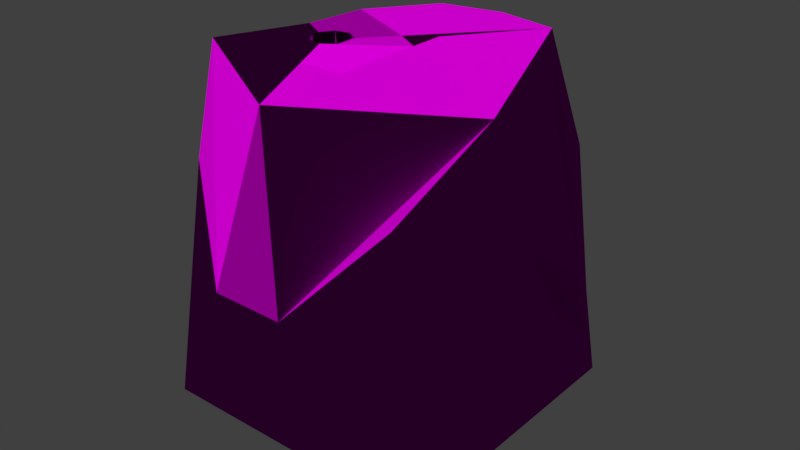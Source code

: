# Source: Terrain.blend  (saved by Blender 2.79.0; exported with 4.5.12 LTS)
import bpy
from mathutils import Matrix  # noqa: F401  (used for matrix-valued properties, if any)

bpy.ops.wm.read_factory_settings(use_empty=True)
scene = bpy.context.scene
scene.name = 'Scene'

# ---- collections
col_collection_1 = bpy.data.collections.new('Collection 1'); scene.collection.children.link(col_collection_1)

# ---- images (referenced by path relative to the original .blend; pixels are not part of the script)
import os
ASSET_DIR = os.environ.get("B2B_ASSET_DIR", "")  # directory of the original .blend (textures are referenced by path, not embedded)
HERE = os.path.dirname(os.path.abspath(__file__))  # packed textures are extracted next to this script under _unpacked/

def load_image(name, relpath, width, height, colorspace="sRGB"):
    """Load a texture the original file referenced (path relative to the .blend, or extracted next to this script)."""
    p = next((c for c in (os.path.join(HERE, relpath), os.path.join(ASSET_DIR, relpath)) if relpath and os.path.exists(c)), "")
    if p:
        img = bpy.data.images.load(p, check_existing=True)
        img.name = name
    else:  # same state as the original file: an image datablock whose file is absent (Cycles renders it pink)
        img = bpy.data.images.new(name, width, height)
        img.source = "FILE"
        img.filepath = "//" + (relpath or name)
    img.colorspace_settings.name = colorspace
    return img
img_ypejmixlrdzaima7qrinxz2ru1ux7p35st3wdukkusqy2sjuhadrpkag4pzwgli = load_image('ypejmixlrdzaima7qrinxz2ru1ux7p35st3wdukkusqy2sjuhadrpkag4pzwgli', 'ypejmixlrdzaima7qrinxz2ru1ux7p35st3wdukkusqy2sjuhadrpkag4pzwglic-.jpg', 1024, 1024, 'sRGB')
img_ypejmixlrdzaima7qrinxz2ru1ux7p35st3wdukkusqy2sjuhadrpkag4pz_000 = load_image('ypejmixlrdzaima7qrinxz2ru1ux7p35st3wdukkusqy2sjuhadrpkag4pz.000', 'ypejmixlrdzaima7qrinxz2ru1ux7p35st3wdukkusqy2sjuhadrpkag4pzwglic-.jpg', 1024, 1024, 'Non-Color')

# ---- materials (node trees are filled in below, after node groups)
mat_ice = bpy.data.materials.new('Ice')
mat_ice.alpha_threshold = 0.0
mat_ice.use_transparent_shadow = False
mat_ice.roughness = 0.5

# ---- material node trees
mat_ice.use_nodes = True; mat_ice.node_tree.nodes.clear()
_N = mat_ice.node_tree.nodes; _L = mat_ice.node_tree.links
n0 = _N.new('ShaderNodeBsdfDiffuse'); n0.name = 'Diffuse BSDF'; n0.location = (-33, 383)
n1 = _N.new('ShaderNodeOutputMaterial'); n1.name = 'Material Output'; n1.location = (318, 323)
n2 = _N.new('ShaderNodeTexImage'); n2.name = 'Image Texture'; n2.location = (-367, 483)
n2.width = 140
n2.image = img_ypejmixlrdzaima7qrinxz2ru1ux7p35st3wdukkusqy2sjuhadrpkag4pzwgli
n3 = _N.new('ShaderNodeTexImage'); n3.name = 'Image Texture.001'; n3.location = (-581, 150)
n3.width = 267
n3.image = img_ypejmixlrdzaima7qrinxz2ru1ux7p35st3wdukkusqy2sjuhadrpkag4pz_000
n4 = _N.new('ShaderNodeNormalMap'); n4.name = 'Normal Map'; n4.location = (-261, 207)
n4.inputs[0].default_value = 3.2
_L.new(n0.outputs[0], n1.inputs[0])
_L.new(n2.outputs[0], n0.inputs[0])
_L.new(n3.outputs[0], n4.inputs[1])
_L.new(n4.outputs[0], n0.inputs[2])
n1.is_active_output = True

# ---- world
world_world = bpy.data.worlds.new('World'); scene.world = world_world
world_world.color = (0.05088, 0.05088, 0.05088)
world_world.use_sun_shadow = False
world_world.sun_shadow_jitter_overblur = 0.0
world_world.cycles.sampling_method = 'MANUAL'

# ---- meshes
me_cylinder_007 = bpy.data.meshes.new('Cylinder.007')
me_cylinder_007.from_pydata([(-1.044, 0.2161, 0.0), (-0.9838, 0.2994, 0.5), (-0.8597, -0.8597, -1.0), (-0.9239, -0.3827, 1.0), (-1.044, 0.2161, 0.0), (-1.069, -0.3078, -0.5), (-0.9838, 0.2994, 0.5), (-1.13, 0.1081, -0.5), (-1.127, -0.2149, -1.0), (-0.9688, -0.1581, 0.625), (-1.0, -0.2714, 0.125), (-1.005, -0.1394, 0.25), (-0.9641, -0.2901, 0.5), (-0.5535, 0.001415, 1.0), (-0.5535, 0.001415, -1.0), (-0.5351, 0.09391, -1.0), (-0.5535, 0.04949, 1.0), (-0.5351, 0.09391, 0.0), (-0.5535, 0.001415, 0.0), (-0.5559, 0.02545, -0.5), (-0.5535, 0.04949, 0.0), (-0.7078, 0.1391, 1.0)], [(1, 21), (5, 8), (14, 2)], [(20, 19, 15, 17), (4, 11, 9), (9, 12, 3, 6), (7, 5, 10, 11), (18, 19, 20), (20, 16, 13, 18), (15, 19, 14), (14, 8, 15), (16, 21, 3), (3, 21, 6)])
_uv = me_cylinder_007.uv_layers.new(name='UVMap')
_uv.uv.foreach_set('vector', [0.6051, 0.5, 0.593, 0.25, 0.6278, 0.0, 0.6278, 0.5, 0.7161, 0.366, 0.6278, 0.1666, 0.7161, 0.0, 0.496, 0.2025, 0.4067, 0.1858, 0.5811, 0.0, 0.5811, 0.4234, 0.4067, 0.3775, 0.1971, 0.3775, 0.2103, 0.06292, 0.2758, 0.0, 0.5811, 0.5, 0.593, 0.25, 0.6051, 0.5, 0.6051, 0.5, 0.6051, 1.0, 0.5811, 1.0, 0.5811, 0.5, 0.6278, 0.0, 0.593, 0.25, 0.5811, 1.916e-05, 0.6278, 0.6702, 0.6646, 0.366, 0.6646, 0.6998, 0.1971, 0.3894, 0.2854, 0.3775, 0.2854, 0.6599, 0.0, 0.0, 0.1971, 0.2022, 7.45e-09, 0.4239])
me_cylinder_007.materials.append(mat_ice)
me_cylinder_007.use_remesh_preserve_volume = False
me_cylinder_007.use_remesh_preserve_attributes = False
me_cylinder_007.use_mirror_vertex_groups = False
me_cylinder_007.update()
me_cylinder_006 = bpy.data.meshes.new('Cylinder.006')
me_cylinder_006.from_pydata([(0.3827, 0.9239, 1.0), (0.8597, 0.8597, -1.0), (0.9239, -0.3827, 1.0), (0.8597, -0.8597, -1.0), (1.087, 0.2161, 0.0), (0.2161, -1.087, 0.0), (-0.2161, -1.087, 0.0), (0.7697, 0.6519, 0.5), (1.069, -0.3078, -0.5), (1.151, 0.1081, -0.5), (0.9225, -0.4991, 0.5), (0.6519, -0.7697, 0.5), (0.9448, 0.6184, -0.625), (1.021, -0.1394, 0.25), (-2.98e-07, -0.9239, 1.0), (-0.3302, -0.043, 1.0), (-0.3302, -0.043, -1.0), (-0.3119, 0.04949, -1.0), (-0.3119, 0.001415, -1.0), (-0.3302, 0.09391, 1.0), (-0.3095, 0.02545, 0.5), (-0.3119, 0.001415, 0.0), (-0.3302, 0.09391, 0.0), (-0.3189, 0.07261, 0.5), (-0.3189, 0.07261, -0.5), (-0.3302, -0.043, 0.0), (-0.3119, 0.04949, 0.0), (-0.1099, 0.2558, 1.0), (-0.163, 0.2886, 1.0), (1.192e-07, 0.1879, 1.0), (-1.49e-08, 0.4784, 1.0), (-8.941e-08, 0.4049, 1.0), (0.2086, 0.6878, 1.0), (0.196, 0.7066, 1.0), (-0.267, -0.3827, 1.0), (-9.493e-08, -0.3827, 1.0), (-0.09407, 0.3689, 1.0), (-0.06615, 0.3152, 1.0), (-0.1327, 0.1327, -1.0), (0.3561, 0.3561, -1.0), (0.3133, 0.4594, -1.0), (0.8597, -0.8597, -1.0), (-0.8597, -0.8597, -1.0), (0.2161, -1.087, 0.0), (-0.3302, -0.043, 1.0), (-0.3302, -0.043, -1.0), (-0.4087, -0.09539, 1.0), (-0.4087, -0.09539, -1.0), (-0.3642, -0.077, -1.0), (-0.3642, -0.077, 0.0), (-0.3855, -0.08838, 0.5), (-0.4087, -0.09539, 0.0), (-0.3302, -0.043, 0.0), (-0.163, 0.2886, 1.0), (1.192e-07, 0.1879, 1.0), (-9.493e-08, -0.3827, 1.0), (3.576e-07, 2.98e-07, -1.0), (0.3827, 0.9239, 1.0), (0.8597, 0.8597, -1.0), (1.087, 0.2161, 0.0), (0.4991, 0.9225, 0.5), (0.7697, 0.6519, 0.5), (1.151, 0.1081, -0.5), (0.6926, 0.7866, 0.25), (0.9448, 0.6184, -0.625), (0.4554, 0.923, 0.6875), (-0.1099, 0.2558, 1.0), (-0.163, 0.2886, 1.0), (1.192e-07, 0.1879, 1.0), (-1.49e-08, 0.4784, 1.0), (-8.941e-08, 0.4049, 1.0), (0.2086, 0.6878, 1.0), (0.196, 0.7066, 1.0), (-0.09407, 0.3689, 1.0), (-0.06615, 0.3152, 1.0), (0.3561, 0.3561, -1.0), (0.3133, 0.4594, -1.0), (0.3061, 0.4769, -1.0), (-0.8597, -0.8597, -1.0), (-0.3302, -0.043, -1.0), (-0.3119, 0.04949, -1.0), (-0.4087, -0.09539, -1.0), (-0.3119, 0.001415, -1.0), (-0.3642, -0.077, -1.0), (-0.3302, 0.09391, 1.0), (-0.3302, 0.09391, 0.0), (-0.3189, 0.07261, -0.5), (-0.163, 0.2886, 1.0), (-0.1568, 0.1568, -1.0)], [(63, 60), (57, 61), (79, 82), (86, 80), (81, 83), (83, 79), (84, 85), (88, 80), (84, 87), (82, 38), (78, 56)], [(3, 1, 9, 8), (4, 7, 0, 2), (13, 10, 8, 9), (10, 11, 3, 8), (5, 11, 2, 14), (5, 14, 6), (2, 11, 10, 13), (2, 13, 4), (13, 9, 12, 4), (3, 11, 5), (15, 19, 23, 20), (20, 26, 21), (23, 26, 20), (23, 19, 28, 36, 30, 33, 0, 20), (19, 15, 27, 28), (26, 17, 18, 21), (22, 24, 26, 23), (25, 15, 20, 21), (0, 32, 31, 37, 27, 15, 20), (26, 24, 17), (23, 19, 22), (18, 16, 25, 21), (2, 0, 32), (27, 15, 29), (29, 35, 2), (32, 31, 29, 2), (2, 35, 14), (35, 34, 14), (88, 38, 18, 17), (3, 56, 39), (40, 39, 56, 38), (39, 1, 3), (42, 41, 43, 6), (50, 49, 51), (49, 50, 44, 52), (46, 44, 50), (45, 48, 49, 52), (48, 47, 51, 49), (54, 44, 46, 34, 55), (56, 41, 42), (64, 62, 58, 63), (64, 61, 59), (61, 64, 63, 65), (58, 76, 77), (67, 66, 74, 73), (68, 74, 66), (69, 70, 71, 72), (72, 71, 57), (73, 74, 70, 69), (74, 68, 70), (58, 75, 76), (77, 76, 38, 88)])
_uv = me_cylinder_006.uv_layers.new(name='UVMap')
_uv.uv.foreach_set('vector', [1.0, 0.0, 1.0, 0.3492, 0.8826, 0.1968, 0.8902, 0.1118, 0.1094, 0.127, 0.2106, 0.2304, 0.282, 0.336, 0.0, 0.336, 0.2193, 0.5298, 0.1679, 0.6008, 0.1452, 0.3931, 0.2213, 0.3676, 0.1679, 0.6008, 0.09668, 0.6273, 0.0, 0.336, 0.1452, 0.3931, 0.3034, 0.2042, 0.4127, 0.3059, 0.4994, 0.4136, 0.282, 0.4136, 0.08562, 0.6902, 0.08562, 0.8861, 0.0, 0.7099, 0.2213, 0.6902, 0.09668, 0.6273, 0.1679, 0.6008, 0.2193, 0.5298, 0.0, 0.336, 0.04204, 0.181, 0.1094, 0.127, 0.04204, 0.181, 0.08359, 0.02539, 0.1931, 0.0, 0.1094, 0.127, 0.4389, 0.0, 0.4127, 0.3059, 0.3034, 0.2042, 0.2213, 0.336, 0.2488, 0.3361, 0.2441, 0.4377, 0.2344, 0.4377, 0.2344, 0.4377, 0.2393, 0.5393, 0.2296, 0.5393, 0.2441, 0.4377, 0.2393, 0.5393, 0.2344, 0.4377, 0.6889, 0.895, 0.5978, 0.8498, 0.6192, 0.8068, 0.628, 0.7891, 0.64, 0.765, 0.665, 0.7146, 0.6889, 0.6666, 0.6878, 0.8973, 0.736, 0.7177, 0.7588, 0.7017, 0.7347, 0.7732, 0.723, 0.7682, 0.2393, 0.5393, 0.2393, 0.7425, 0.2296, 0.7425, 0.2296, 0.5393, 0.2488, 0.5393, 0.2441, 0.6409, 0.2393, 0.5393, 0.2441, 0.4377, 0.4982, 0.6168, 0.4982, 0.8201, 0.4837, 0.7184, 0.4884, 0.6168, 0.5978, 0.9173, 0.5738, 0.8628, 0.545, 0.7976, 0.5359, 0.777, 0.5299, 0.7633, 0.4994, 0.6944, 0.5978, 0.6666, 0.2393, 0.5393, 0.2441, 0.6409, 0.2393, 0.7425, 0.2441, 0.4377, 0.2488, 0.3361, 0.2488, 0.5393, 0.4884, 0.4136, 0.4982, 0.4136, 0.4982, 0.6168, 0.4884, 0.6168, 0.723, 0.3792, 0.723, 0.6666, 0.672, 0.6358, 0.7347, 0.7732, 0.7588, 0.7017, 0.7588, 0.7836, 0.5939, 0.5582, 0.5496, 0.4511, 0.723, 0.3792, 0.672, 0.6358, 0.6108, 0.5989, 0.5939, 0.5582, 0.723, 0.3792, 0.723, 0.3792, 0.5496, 0.4511, 0.5075, 0.3495, 0.5496, 0.4511, 0.4994, 0.4718, 0.5075, 0.3495, 0.9239, 0.3933, 0.9171, 0.3946, 0.9158, 0.3495, 0.9239, 0.355, 0.4837, 0.7631, 0.309, 0.5883, 0.3813, 0.5159, 0.3726, 0.495, 0.3813, 0.5159, 0.309, 0.5883, 0.282, 0.5614, 0.3813, 0.5159, 0.4837, 0.4136, 0.4837, 0.7631, 0.7078, 0.0, 0.7078, 0.3495, 0.4994, 0.2187, 0.4994, 0.1308, 0.2629, 0.6409, 0.258, 0.5393, 0.2678, 0.5393, 0.258, 0.5393, 0.2629, 0.6409, 0.2488, 0.7425, 0.2488, 0.5393, 0.2678, 0.7425, 0.2488, 0.7425, 0.2629, 0.6409, 0.2488, 0.3361, 0.258, 0.336, 0.258, 0.5393, 0.2488, 0.5393, 0.258, 0.336, 0.2678, 0.336, 0.2678, 0.5393, 0.258, 0.5393, 0.1687, 0.8062, 0.1016, 0.7592, 0.08562, 0.7486, 0.1144, 0.6902, 0.1687, 0.6902, 0.7078, 0.1747, 0.8826, 0.0, 0.8826, 0.3495, 0.8358, 0.4176, 0.723, 0.4277, 0.8979, 0.3495, 0.8634, 0.6038, 0.8358, 0.4176, 0.8243, 0.6488, 0.7323, 0.5313, 0.8243, 0.6488, 0.8358, 0.4176, 0.8634, 0.6038, 0.8979, 0.7017, 0.9239, 0.6445, 0.9201, 0.5069, 0.9239, 0.5077, 0.2076, 0.8583, 0.1949, 0.8583, 0.1937, 0.8434, 0.2043, 0.8371, 0.1687, 0.8583, 0.1937, 0.8434, 0.1949, 0.8583, 0.1997, 0.8081, 0.1918, 0.8208, 0.186, 0.7496, 0.1902, 0.7477, 0.1902, 0.7477, 0.186, 0.7496, 0.1811, 0.6902, 0.2043, 0.8371, 0.1937, 0.8434, 0.1918, 0.8208, 0.1997, 0.8081, 0.1937, 0.8434, 0.1687, 0.8583, 0.1918, 0.8208, 0.9239, 0.6445, 0.8979, 0.5021, 0.9201, 0.5069, 0.9239, 0.5077, 0.9201, 0.5069, 0.9171, 0.3946, 0.9239, 0.3933])
me_cylinder_006.materials.append(mat_ice)
me_cylinder_006.use_remesh_preserve_volume = False
me_cylinder_006.use_remesh_preserve_attributes = False
me_cylinder_006.use_mirror_vertex_groups = False
me_cylinder_006.update()
me_cylinder_005 = bpy.data.meshes.new('Cylinder.005')
me_cylinder_005.from_pydata([(-0.2161, -1.087, 0.0), (-2.98e-07, -0.9239, 1.0), (-0.267, -0.3827, 1.0), (-0.8597, -0.8597, -1.0), (-0.9949, -0.4616, -0.25), (-0.9225, -0.4991, 0.5), (-0.6519, -0.7697, 0.5), (-0.4087, -0.09539, 1.0), (-0.4087, -0.09539, -1.0), (-0.5012, -0.077, 1.0), (-0.5012, -0.077, -1.0), (-0.4567, -0.09539, 0.0), (-0.5465, -0.0217, 0.5), (-0.4799, -0.08838, 0.5), (-0.3855, -0.08838, 0.5), (-0.5012, -0.077, 0.0), (-0.4087, -0.09539, 0.0), (-0.5198, -0.06167, -0.5), (-0.5351, -0.043, 0.0), (-0.4327, -0.09776, -0.5), (-0.8597, -0.8597, -1.0), (-0.9239, -0.3827, 1.0), (-1.069, -0.3078, -0.5), (-0.9949, -0.4616, -0.25), (-0.9225, -0.4991, 0.5), (-1.127, -0.2149, -1.0), (-0.9688, -0.1581, 0.625), (-1.0, -0.2714, 0.125), (-0.6519, -0.7697, 0.5), (-1.005, -0.1394, 0.25), (-0.9641, -0.2901, 0.5), (-0.5535, 0.001415, 1.0), (-0.5535, 0.001415, -1.0), (-0.4087, -0.09539, 1.0), (-0.4087, -0.09539, -1.0), (-0.5012, -0.077, 1.0), (-0.5012, -0.077, -1.0), (-0.5535, 0.04949, 1.0), (-0.5465, -0.0217, 0.5), (-0.5535, 0.001415, 0.0), (-0.5559, 0.02545, -0.5), (-0.5198, -0.06167, -0.5), (-0.5351, -0.043, 0.0)], [(36, 34), (7, 2)], [(4, 3, 6, 5), (0, 6, 3), (13, 11, 15), (9, 13, 15), (12, 9, 15, 18), (15, 17, 18), (14, 16, 7), (17, 15, 10), (9, 7, 13), (19, 10, 15, 11), (11, 13, 7, 16), (19, 8, 10), (16, 19, 11), (8, 19, 16), (27, 22, 25, 23), (30, 24, 28, 21), (20, 23, 25), (26, 29, 27, 30), (0, 1, 21, 28), (27, 23, 24, 30), (38, 42, 39), (41, 32, 39, 42), (38, 39, 31), (21, 31, 37), (20, 25, 32), (38, 31, 35), (32, 40, 39), (41, 36, 32), (1, 2, 21), (21, 2, 33, 35, 31)])
_uv = me_cylinder_005.uv_layers.new(name='UVMap')
_uv.uv.foreach_set('vector', [0.3129, 0.1461, 0.5229, 0.0, 0.305, 0.3986, 0.2098, 0.3427, 0.5229, 0.3626, 0.305, 0.3986, 0.5229, 0.0, 0.7308, 0.5489, 0.7379, 0.6993, 0.7235, 0.6993, 0.7235, 0.3986, 0.7308, 0.5489, 0.7235, 0.6993, 0.7038, 0.5489, 0.7235, 0.3986, 0.7235, 0.6993, 0.7098, 0.6993, 0.7235, 0.6993, 0.7164, 0.8496, 0.7098, 0.6993, 0.7842, 0.8489, 0.7979, 0.699, 0.7851, 0.9994, 0.7164, 0.8496, 0.7235, 0.6993, 0.7235, 1.0, 0.7235, 0.3986, 0.7508, 0.3986, 0.7308, 0.5489, 0.7447, 0.8496, 0.7235, 1.0, 0.7235, 0.6993, 0.7379, 0.6993, 0.812, 0.6996, 0.812, 0.8501, 0.7851, 0.9994, 0.7979, 0.699, 0.7447, 0.8496, 0.7508, 1.0, 0.7235, 1.0, 0.7979, 0.699, 0.8115, 0.5491, 0.812, 0.6996, 0.8107, 0.3986, 0.8115, 0.5491, 0.7979, 0.699, 0.03798, 0.3418, 0.0388, 0.1525, 0.003396, 0.002723, 0.0909, 0.2269, 0.0491, 0.4547, 0.1131, 0.4527, 0.2098, 0.4554, 0.08327, 0.604, 0.2098, 0.0, 0.0909, 0.2269, 0.003396, 0.002723, 0.01112, 0.4939, 0.0, 0.381, 0.03798, 0.3418, 0.0491, 0.4547, 0.2098, 0.4303, 0.5195, 0.3986, 0.5195, 0.7203, 0.3601, 0.592, 0.03798, 0.3418, 0.0909, 0.2269, 0.1131, 0.4527, 0.0491, 0.4547, 0.7653, 0.5489, 0.7722, 0.6993, 0.758, 0.6993, 0.7786, 0.8496, 0.758, 1.0, 0.758, 0.6993, 0.7722, 0.6993, 0.7653, 0.5489, 0.758, 0.6993, 0.758, 0.3986, 0.6913, 0.0, 0.5353, 0.03771, 0.5229, 0.0304, 0.6971, 0.3986, 0.7038, 0.6083, 0.5195, 0.6083, 0.7653, 0.5489, 0.758, 0.3986, 0.7842, 0.3986, 0.758, 1.0, 0.7508, 0.8496, 0.758, 0.6993, 0.7786, 0.8496, 0.7842, 1.0, 0.758, 1.0, 0.6913, 0.322, 0.5914, 0.1705, 0.6913, 0.0, 0.6913, 0.0, 0.5914, 0.1705, 0.5384, 0.09002, 0.5477, 0.06322, 0.5353, 0.03771])
me_cylinder_005.materials.append(mat_ice)
me_cylinder_005.use_remesh_preserve_volume = False
me_cylinder_005.use_remesh_preserve_attributes = False
me_cylinder_005.use_mirror_vertex_groups = False
me_cylinder_005.update()
me_cylinder_003 = bpy.data.meshes.new('Cylinder.003')
me_cylinder_003.from_pydata([(-0.3456, 0.1126, -0.5), (-0.3302, 0.09391, 0.0), (-0.3189, 0.07261, -0.5), (-0.1327, 0.1327, -1.0), (3.576e-07, 2.98e-07, -1.0), (-2.563e-08, 1.216, -1.0), (0.0, 1.0, 1.0), (0.3827, 0.9239, 1.0), (0.8597, 0.8597, -1.0), (-0.8597, 0.8597, -1.0), (-0.3827, 0.9239, 1.0), (-1.044, 0.2161, 0.0), (-0.7376, 0.8905, -0.5), (-0.9838, 0.2994, 0.5), (0.4991, 0.9225, 0.5), (-1.282e-08, 1.108, 0.0), (-0.4991, 0.9225, 0.5), (-0.7697, 0.6519, 0.5), (0.7697, 0.6519, 0.5), (0.6926, 0.7866, 0.25), (-0.6926, 0.7866, 0.25), (0.3078, 1.069, -0.5), (0.2204, 0.9886, 0.625), (0.235, 1.002, 0.4375), (-0.3078, 1.069, -0.5), (-0.2204, 0.9886, 0.625), (-0.9062, 0.5664, -0.25), (-0.235, 1.002, 0.4375), (-0.8524, 0.7208, -0.5), (-0.8299, 0.6688, -0.125), (-0.9287, 0.6184, -0.625), (0.4554, 0.923, 0.6875), (-8.01e-09, 1.067, 0.375), (-0.4554, 0.923, 0.6875), (-0.4567, 0.1463, -1.0), (-0.3642, 0.1279, -1.0), (-0.4087, 0.1463, 1.0), (-0.3642, 0.1279, 0.0), (-0.5198, 0.1126, -0.5), (-0.3456, 0.1126, -0.5), (-0.5012, 0.1279, 2.384e-07), (-0.4799, 0.1393, 0.5), (-0.4327, 0.1487, -0.5), (-0.4087, 0.1463, 0.0), (-0.4567, 0.1463, 0.0), (-0.3855, 0.1393, 0.5), (-0.163, 0.2886, 1.0), (-1.49e-08, 0.4784, 1.0), (0.196, 0.7066, 1.0), (-0.09407, 0.3689, 1.0), (0.3061, 0.4769, -1.0), (-0.8597, -0.8597, -1.0), (-0.8597, 0.8597, -1.0), (-1.044, 0.2161, 0.0), (-1.069, -0.3078, -0.5), (-0.9838, 0.2994, 0.5), (-1.13, 0.1081, -0.5), (-1.127, -0.2149, -1.0), (-0.9688, -0.1581, 0.625), (-0.9062, 0.5664, -0.25), (-0.8524, 0.7208, -0.5), (-0.9287, 0.6184, -0.625), (-1.005, -0.1394, 0.25), (-0.3302, -0.043, -1.0), (-0.4567, 0.1463, -1.0), (-0.5535, 0.001415, -1.0), (-0.3119, 0.04949, -1.0), (-0.3642, 0.1279, -1.0), (-0.4087, -0.09539, -1.0), (-0.5012, 0.1279, 1.0), (-0.5351, 0.09391, -1.0), (-0.3119, 0.001415, -1.0), (-0.3642, -0.077, -1.0), (-0.5012, -0.077, -1.0), (-0.5535, 0.04949, 1.0), (-0.3302, 0.09391, 1.0), (-0.4087, 0.1463, 1.0), (-0.5351, 0.09391, 0.0), (-0.3642, 0.1279, 0.0), (-0.5198, 0.1126, -0.5), (-0.3456, 0.1126, -0.5), (-0.5012, 0.1279, 2.384e-07), (-0.3302, 0.09391, 0.0), (-0.5535, 0.04949, 0.0), (-0.3189, 0.07261, -0.5), (-0.3855, 0.1393, 0.5), (-0.163, 0.2886, 1.0), (-0.6679, 0.5261, 1.0), (-0.1568, 0.1568, -1.0), (-0.7078, 0.1391, 1.0)], [], [(1, 0, 2), (8, 21, 14, 19), (33, 27, 16, 20), (17, 10, 25, 33), (20, 16, 24, 12), (24, 9, 28, 12), (19, 14, 23, 31), (5, 9, 24), (5, 24, 15), (23, 15, 27, 32), (22, 31, 23, 32), (27, 15, 24, 16), (29, 26, 13, 17), (14, 21, 15, 23), (32, 25, 6, 22), (20, 29, 17, 33), (5, 15, 21), (7, 22, 6), (26, 30, 11), (28, 30, 26, 29), (31, 22, 7, 18), (6, 25, 10), (8, 5, 21), (20, 12, 28, 29), (25, 32, 27, 33), (5, 8, 50), (42, 35, 37, 43), (44, 42, 43), (41, 40, 44), (35, 39, 37), (38, 34, 44, 40), (43, 36, 41, 44), (45, 43, 37), (45, 36, 43), (34, 42, 44), (41, 69, 40), (69, 41, 36), (42, 34, 35), (10, 87, 46, 49), (87, 10, 17), (6, 47, 48), (48, 7, 6), (49, 47, 6, 10), (50, 88, 9, 5), (17, 13, 87), (56, 52, 57, 54), (59, 53, 58, 55), (53, 61, 56, 62), (61, 60, 52, 56), (77, 79, 81), (78, 80, 82), (76, 85, 75), (81, 69, 77), (79, 77, 70), (79, 70, 64), (82, 75, 85, 78), (80, 67, 66, 84), (77, 69, 74, 83), (86, 87, 69, 76, 75), (69, 87, 89, 74), (52, 88, 66, 67, 64, 70), (70, 57, 52), (65, 73, 68, 72, 63, 71, 3, 4, 51), (89, 87, 13)])
_uv = me_cylinder_003.uv_layers.new(name='UVMap')
_uv.uv.foreach_set('vector', [0.2792, 0.5386, 0.2792, 0.6701, 0.2666, 0.6695, 0.5245, 0.5281, 0.3697, 0.3968, 0.4309, 0.1337, 0.4911, 0.1979, 0.1811, 0.4486, 0.1161, 0.3866, 0.1892, 0.3987, 0.2455, 0.3315, 0.28, 0.3974, 0.1675, 0.5318, 0.1163, 0.4361, 0.1811, 0.4486, 0.2455, 0.3315, 0.1892, 0.3987, 0.1147, 0.1389, 0.2366, 0.1328, 0.1147, 0.1389, 0.2623, 0.0, 0.28, 0.1331, 0.2366, 0.1328, 0.4911, 0.1979, 0.4309, 0.1337, 0.3587, 0.1494, 0.4203, 0.0842, 0.01847, 0.01227, 0.2623, 0.0, 0.1147, 0.1389, 0.01847, 0.01227, 0.1147, 0.1389, 0.04236, 0.2754, 0.0, 0.3964, 0.04236, 0.2754, 0.1161, 0.3866, 0.05132, 0.3741, 0.3565, 0.09987, 0.4203, 0.0842, 0.3587, 0.1494, 0.2948, 0.165, 0.1161, 0.3866, 0.04236, 0.2754, 0.1147, 0.1389, 0.1892, 0.3987, 0.4142, 0.8444, 0.3859, 0.8817, 0.2875, 0.6965, 0.3947, 0.681, 0.4309, 0.1337, 0.3697, 0.3968, 0.2908, 0.264, 0.3587, 0.1494, 0.05132, 0.3741, 0.1163, 0.4361, 0.06626, 0.5386, 0.007461, 0.4454, 0.4445, 0.7393, 0.4142, 0.8444, 0.3947, 0.681, 0.4902, 0.6123, 0.28, 0.5281, 0.2908, 0.264, 0.3697, 0.3968, 0.4026, 0.001785, 0.3565, 0.09987, 0.3016, 0.0, 0.3859, 0.8817, 0.4087, 0.9786, 0.28, 0.8287, 0.437, 0.9413, 0.4087, 0.9786, 0.3859, 0.8817, 0.4142, 0.8444, 0.4203, 0.0842, 0.3565, 0.09987, 0.4026, 0.001785, 0.523, 0.1302, 0.06626, 0.5386, 0.1163, 0.4361, 0.1675, 0.5318, 0.5245, 0.5281, 0.28, 0.5281, 0.3697, 0.3968, 0.4445, 0.7393, 0.4902, 0.9331, 0.437, 0.9413, 0.4142, 0.8444, 0.1163, 0.4361, 0.05132, 0.3741, 0.1161, 0.3866, 0.1811, 0.4486, 0.576, 0.4604, 0.7814, 0.3279, 0.7814, 0.5047, 0.9522, 0.4592, 0.9699, 0.3279, 0.9699, 0.5906, 0.9584, 0.5906, 0.9458, 0.5906, 0.9522, 0.4592, 0.9584, 0.5906, 0.9397, 0.722, 0.934, 0.5906, 0.9458, 0.5906, 0.5198, 0.7908, 0.5137, 0.6594, 0.5198, 0.5281, 0.2238, 0.67, 0.2419, 0.5386, 0.2419, 0.8013, 0.2301, 0.8013, 0.9584, 0.5906, 0.9584, 0.8534, 0.9397, 0.722, 0.9458, 0.5906, 0.9644, 0.722, 0.9584, 0.5906, 0.9699, 0.5906, 0.9644, 0.722, 0.9584, 0.8534, 0.9584, 0.5906, 0.9458, 0.3279, 0.9522, 0.4592, 0.9458, 0.5906, 0.8845, 0.7184, 0.8907, 0.587, 0.8907, 0.8498, 0.934, 0.8534, 0.9397, 0.722, 0.9584, 0.8534, 0.9522, 0.4592, 0.9458, 0.3279, 0.9699, 0.3279, 0.7814, 0.456, 0.7927, 0.3279, 0.934, 0.367, 0.934, 0.3948, 0.3614, 0.5481, 0.4883, 0.5281, 0.3947, 0.681, 0.8447, 0.5367, 0.934, 0.4327, 0.934, 0.5117, 0.934, 0.5117, 0.934, 0.587, 0.8447, 0.5367, 0.934, 0.3948, 0.934, 0.4327, 0.8447, 0.5367, 0.7814, 0.456, 0.7814, 0.5047, 0.7814, 0.6526, 0.5245, 0.6994, 0.576, 0.4604, 0.3947, 0.681, 0.2875, 0.6965, 0.3614, 0.5481, 0.6081, 0.2024, 0.8201, 0.3279, 0.5444, 0.3279, 0.5245, 0.1949, 0.8311, 0.0, 0.8946, 0.09997, 0.8946, 0.288, 0.8201, 0.2095, 0.6367, 0.07042, 0.7513, 0.2313, 0.6081, 0.2024, 0.5595, 0.0, 0.7513, 0.2313, 0.7828, 0.1967, 0.8201, 0.3279, 0.6081, 0.2024, 0.9815, 0.5911, 0.9848, 0.4596, 0.9941, 0.5908, 0.5007, 0.6595, 0.5067, 0.5281, 0.5132, 0.6594, 0.4902, 0.9222, 0.4952, 0.7908, 0.5137, 0.9222, 0.9941, 0.5908, 1.0, 0.8535, 0.9815, 0.5911, 0.9848, 0.4596, 0.9815, 0.5911, 0.9756, 0.3284, 0.9848, 0.4596, 0.9756, 0.3284, 1.0, 0.3279, 0.5132, 0.6594, 0.5137, 0.9222, 0.4952, 0.7908, 0.5007, 0.6595, 0.2481, 0.67, 0.2419, 0.5386, 0.2666, 0.5386, 0.2607, 0.67, 0.9815, 0.5911, 1.0, 0.8535, 0.9758, 0.854, 0.9699, 0.5913, 0.7247, 0.6994, 0.7247, 0.846, 0.6487, 0.7619, 0.6634, 0.7419, 0.6597, 0.7174, 0.6487, 0.7619, 0.7247, 0.846, 0.6282, 0.8122, 0.6241, 0.7656, 0.2238, 0.8295, 0.0, 0.6948, 0.03275, 0.6577, 0.05108, 0.6743, 0.07583, 0.6732, 0.09251, 0.6548, 0.09251, 0.6548, 0.2238, 0.5386, 0.2238, 0.8295, 0.7814, 0.6896, 0.8057, 0.6944, 0.8263, 0.6807, 0.8312, 0.669, 0.8312, 0.6564, 0.8263, 0.6447, 0.8352, 0.587, 0.8845, 0.587, 0.8845, 0.9065, 0.6241, 0.8553, 0.5245, 0.8327, 0.6241, 0.6994])
me_cylinder_003.materials.append(mat_ice)
me_cylinder_003.use_remesh_preserve_volume = False
me_cylinder_003.use_remesh_preserve_attributes = False
me_cylinder_003.use_mirror_vertex_groups = False
me_cylinder_003.update()

# ---- objects
ob_cylinder_003 = bpy.data.objects.new('Cylinder.003', me_cylinder_007)
ob_cylinder_001 = bpy.data.objects.new('Cylinder.001', me_cylinder_006)
ob_cylinder_000 = bpy.data.objects.new('Cylinder.000', me_cylinder_005)
ob_cylinder_002 = bpy.data.objects.new('Cylinder.002', me_cylinder_003)

# ---- transforms, parenting, visibility, modifiers, constraints
ob_cylinder_003.location = (0.0, 0.0, 0.0)
ob_cylinder_003.scale = (3.888, 3.888, 3.888)
ob_cylinder_003.lineart.crease_threshold = 0.0
ob_cylinder_001.location = (0.0, 0.0, 0.0)
ob_cylinder_001.scale = (3.888, 3.888, 3.888)
ob_cylinder_001.lineart.crease_threshold = 0.0
ob_cylinder_000.location = (0.0, 0.0, 0.0)
ob_cylinder_000.scale = (3.888, 3.888, 3.888)
ob_cylinder_000.lineart.crease_threshold = 0.0
ob_cylinder_002.location = (0.0, 0.0, 0.0)
ob_cylinder_002.scale = (3.888, 3.888, 3.888)
ob_cylinder_002.lineart.crease_threshold = 0.0

# ---- collection membership
col_collection_1.objects.link(ob_cylinder_003)
col_collection_1.objects.link(ob_cylinder_001)
col_collection_1.objects.link(ob_cylinder_000)
col_collection_1.objects.link(ob_cylinder_002)

# ---- scene / render settings (as saved in the file)
scene.frame_start = 1; scene.frame_end = 250; scene.frame_set(1)
scene.render.engine = 'BLENDER_EEVEE_NEXT'
scene.render.resolution_percentage = 50
scene.render.dither_intensity = 0.0
scene.cycles.use_denoising = False
scene.cycles.samples = 128
scene.cycles.sampling_pattern = 'TABULATED_SOBOL'
scene.cycles.use_adaptive_sampling = False
scene.cycles.use_light_tree = False
scene.cycles.blur_glossy = 0.0
scene.cycles.sample_clamp_indirect = 0.0
scene.view_settings.view_transform = 'Standard'
bpy.context.view_layer.update()

# ---- added for rendering (the .blend has no active camera and no usable light): camera, sun
cam_auto = bpy.data.cameras.new('AutoCamera')
cam_auto.lens = 50.0
cam_auto.sensor_width = 36.0
cam_auto.clip_end = 1000.0
ob_auto_camera = bpy.data.objects.new('AutoCamera', cam_auto)
scene.collection.objects.link(ob_auto_camera)
ob_auto_camera.location = (13.7427, -16.1898, 10.9607)
ob_auto_camera.rotation_euler = (1.09748, -7.21219e-08, 0.694738)
scene.camera = ob_auto_camera
light_auto_sun = bpy.data.lights.new('AutoSun', 'SUN')
light_auto_sun.energy = 3.0
light_auto_sun.angle = 0.0523599
ob_auto_sun = bpy.data.objects.new('AutoSun', light_auto_sun)
scene.collection.objects.link(ob_auto_sun)
ob_auto_sun.rotation_euler = (0.872665, 0.174533, 0.523599)
bpy.context.view_layer.update()

